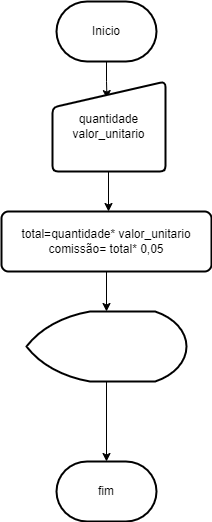

The diagram above was exported from draw.io. Its source (the exported page's mxGraphModel, read from the mxfile embedded in the PNG):
<mxGraphModel dx="465" dy="528" grid="1" gridSize="10" guides="1" tooltips="1" connect="1" arrows="1" fold="1" page="1" pageScale="1" pageWidth="827" pageHeight="1169" math="0" shadow="0">
  <root>
    <mxCell id="0" />
    <mxCell id="1" parent="0" />
    <mxCell id="yujQzCcWQiWMMun7zYVJ-3" value="" style="edgeStyle=orthogonalEdgeStyle;rounded=0;orthogonalLoop=1;jettySize=auto;html=1;entryX=0.482;entryY=0.19;entryDx=0;entryDy=0;entryPerimeter=0;" parent="1" source="yujQzCcWQiWMMun7zYVJ-1" target="yujQzCcWQiWMMun7zYVJ-2" edge="1">
      <mxGeometry relative="1" as="geometry" />
    </mxCell>
    <mxCell id="yujQzCcWQiWMMun7zYVJ-1" value="Inicio" style="strokeWidth=2;html=1;shape=mxgraph.flowchart.terminator;whiteSpace=wrap;" parent="1" vertex="1">
      <mxGeometry x="110" y="50" width="100" height="60" as="geometry" />
    </mxCell>
    <mxCell id="yujQzCcWQiWMMun7zYVJ-2" value="quantidade&lt;div&gt;valor_unitario&lt;/div&gt;" style="html=1;strokeWidth=2;shape=manualInput;whiteSpace=wrap;rounded=1;size=26;arcSize=11;" parent="1" vertex="1">
      <mxGeometry x="106" y="130" width="113" height="90" as="geometry" />
    </mxCell>
    <mxCell id="yujQzCcWQiWMMun7zYVJ-4" value="total=quantidade* valor_unitario&lt;div&gt;comissão= total* 0,05&lt;/div&gt;" style="rounded=1;whiteSpace=wrap;html=1;absoluteArcSize=1;arcSize=14;strokeWidth=2;" parent="1" vertex="1">
      <mxGeometry x="55" y="260" width="210" height="60" as="geometry" />
    </mxCell>
    <mxCell id="yujQzCcWQiWMMun7zYVJ-5" style="edgeStyle=orthogonalEdgeStyle;rounded=0;orthogonalLoop=1;jettySize=auto;html=1;" parent="1" source="yujQzCcWQiWMMun7zYVJ-2" edge="1">
      <mxGeometry relative="1" as="geometry">
        <mxPoint x="162" y="260" as="targetPoint" />
      </mxGeometry>
    </mxCell>
    <mxCell id="yujQzCcWQiWMMun7zYVJ-6" value="" style="strokeWidth=2;html=1;shape=mxgraph.flowchart.display;whiteSpace=wrap;" parent="1" vertex="1">
      <mxGeometry x="80" y="360" width="160" height="70" as="geometry" />
    </mxCell>
    <mxCell id="yujQzCcWQiWMMun7zYVJ-7" style="edgeStyle=orthogonalEdgeStyle;rounded=0;orthogonalLoop=1;jettySize=auto;html=1;entryX=0.5;entryY=0;entryDx=0;entryDy=0;entryPerimeter=0;" parent="1" source="yujQzCcWQiWMMun7zYVJ-4" target="yujQzCcWQiWMMun7zYVJ-6" edge="1">
      <mxGeometry relative="1" as="geometry" />
    </mxCell>
    <mxCell id="yujQzCcWQiWMMun7zYVJ-8" value="fim" style="strokeWidth=2;html=1;shape=mxgraph.flowchart.terminator;whiteSpace=wrap;" parent="1" vertex="1">
      <mxGeometry x="110" y="510" width="100" height="60" as="geometry" />
    </mxCell>
    <mxCell id="yujQzCcWQiWMMun7zYVJ-9" style="edgeStyle=orthogonalEdgeStyle;rounded=0;orthogonalLoop=1;jettySize=auto;html=1;entryX=0.5;entryY=0;entryDx=0;entryDy=0;entryPerimeter=0;" parent="1" source="yujQzCcWQiWMMun7zYVJ-6" target="yujQzCcWQiWMMun7zYVJ-8" edge="1">
      <mxGeometry relative="1" as="geometry" />
    </mxCell>
  </root>
</mxGraphModel>